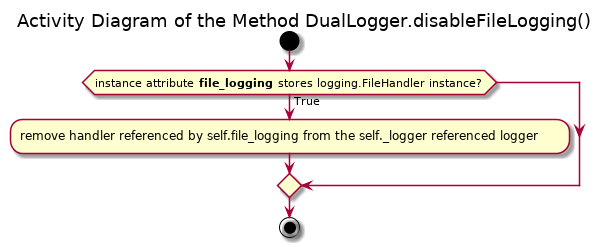

The diagram above was rendered by PlantUML. Its source (embedded in the PNG):
@startuml pos_utils_loggers_duallogger_disablefilelogging

title Activity Diagram of the Method DualLogger.disableFileLogging()

start

if (instance attribute <b>file_logging</b> stores logging.FileHandler instance?) then (True)
    :remove handler referenced by self.file_logging from the self._logger referenced logger;
endif

stop

@enduml